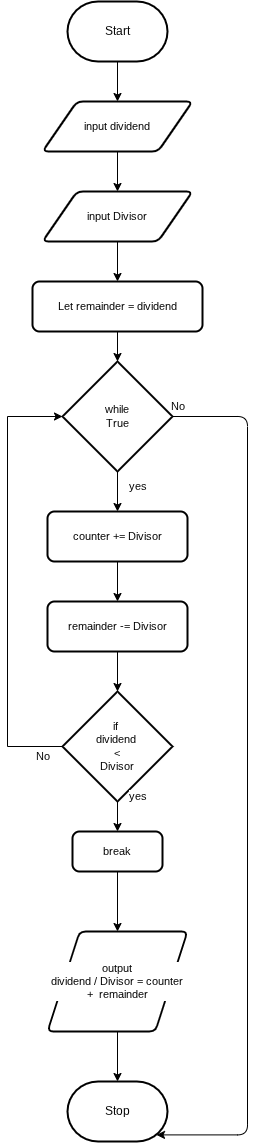

The diagram above was exported from draw.io. Its source (the exported page's mxGraphModel, read from the mxfile embedded in the PNG):
<mxGraphModel dx="1086" dy="662" grid="1" gridSize="10" guides="1" tooltips="1" connect="1" arrows="1" fold="1" page="1" pageScale="1" pageWidth="850" pageHeight="1100" math="0" shadow="0">
  <root>
    <mxCell id="0" />
    <mxCell id="1" parent="0" />
    <mxCell id="4" style="edgeStyle=orthogonalEdgeStyle;shape=connector;rounded=0;html=1;exitX=0.5;exitY=1;exitDx=0;exitDy=0;exitPerimeter=0;entryX=0.5;entryY=0;entryDx=0;entryDy=0;strokeColor=default;align=center;verticalAlign=middle;fontFamily=Helvetica;fontSize=11;fontColor=default;labelBackgroundColor=default;endArrow=classic;" edge="1" parent="1" source="5" target="7">
      <mxGeometry relative="1" as="geometry" />
    </mxCell>
    <mxCell id="5" value="Start" style="strokeWidth=2;html=1;shape=mxgraph.flowchart.terminator;whiteSpace=wrap;" vertex="1" parent="1">
      <mxGeometry x="360" y="50" width="100" height="60" as="geometry" />
    </mxCell>
    <mxCell id="6" style="edgeStyle=orthogonalEdgeStyle;shape=connector;rounded=0;html=1;exitX=0.5;exitY=1;exitDx=0;exitDy=0;entryX=0.5;entryY=0;entryDx=0;entryDy=0;strokeColor=default;align=center;verticalAlign=middle;fontFamily=Helvetica;fontSize=11;fontColor=default;labelBackgroundColor=default;endArrow=classic;" edge="1" parent="1" source="7" target="9">
      <mxGeometry relative="1" as="geometry" />
    </mxCell>
    <mxCell id="7" value="input dividend" style="shape=parallelogram;html=1;strokeWidth=2;perimeter=parallelogramPerimeter;whiteSpace=wrap;rounded=1;arcSize=12;size=0.23;fontFamily=Helvetica;fontSize=11;fontColor=default;labelBackgroundColor=default;" vertex="1" parent="1">
      <mxGeometry x="335" y="150" width="150" height="50" as="geometry" />
    </mxCell>
    <mxCell id="8" style="edgeStyle=orthogonalEdgeStyle;shape=connector;rounded=0;html=1;exitX=0.5;exitY=1;exitDx=0;exitDy=0;entryX=0.5;entryY=0;entryDx=0;entryDy=0;strokeColor=default;align=center;verticalAlign=middle;fontFamily=Helvetica;fontSize=11;fontColor=default;labelBackgroundColor=default;endArrow=classic;" edge="1" parent="1" source="9" target="29">
      <mxGeometry relative="1" as="geometry" />
    </mxCell>
    <mxCell id="9" value="input Divisor" style="shape=parallelogram;html=1;strokeWidth=2;perimeter=parallelogramPerimeter;whiteSpace=wrap;rounded=1;arcSize=12;size=0.23;fontFamily=Helvetica;fontSize=11;fontColor=default;labelBackgroundColor=default;" vertex="1" parent="1">
      <mxGeometry x="335" y="240" width="150" height="50" as="geometry" />
    </mxCell>
    <mxCell id="10" style="edgeStyle=orthogonalEdgeStyle;shape=connector;rounded=0;html=1;exitX=0.5;exitY=1;exitDx=0;exitDy=0;exitPerimeter=0;entryX=0.5;entryY=0;entryDx=0;entryDy=0;strokeColor=default;align=center;verticalAlign=middle;fontFamily=Helvetica;fontSize=11;fontColor=default;labelBackgroundColor=default;endArrow=classic;" edge="1" parent="1" source="11" target="24">
      <mxGeometry relative="1" as="geometry">
        <mxPoint x="410" y="540" as="targetPoint" />
      </mxGeometry>
    </mxCell>
    <mxCell id="11" value="while&lt;div&gt;True&lt;/div&gt;" style="strokeWidth=2;html=1;shape=mxgraph.flowchart.decision;whiteSpace=wrap;fontFamily=Helvetica;fontSize=11;fontColor=default;labelBackgroundColor=default;" vertex="1" parent="1">
      <mxGeometry x="355" y="410" width="110" height="110" as="geometry" />
    </mxCell>
    <mxCell id="12" style="edgeStyle=orthogonalEdgeStyle;shape=connector;rounded=0;html=1;exitX=0.5;exitY=1;exitDx=0;exitDy=0;exitPerimeter=0;entryX=0.5;entryY=0;entryDx=0;entryDy=0;strokeColor=default;align=center;verticalAlign=middle;fontFamily=Helvetica;fontSize=11;fontColor=default;labelBackgroundColor=default;endArrow=classic;" edge="1" parent="1" source="13" target="16">
      <mxGeometry relative="1" as="geometry" />
    </mxCell>
    <mxCell id="13" value="if&amp;nbsp;&lt;div&gt;dividend&amp;nbsp;&lt;/div&gt;&lt;div&gt;&amp;lt;&lt;/div&gt;&lt;div&gt;Divisor&lt;/div&gt;" style="strokeWidth=2;html=1;shape=mxgraph.flowchart.decision;whiteSpace=wrap;fontFamily=Helvetica;fontSize=11;fontColor=default;labelBackgroundColor=default;" vertex="1" parent="1">
      <mxGeometry x="355" y="740" width="110" height="110" as="geometry" />
    </mxCell>
    <mxCell id="14" style="edgeStyle=orthogonalEdgeStyle;shape=connector;rounded=0;html=1;exitX=0;exitY=0.5;exitDx=0;exitDy=0;exitPerimeter=0;entryX=0;entryY=0.5;entryDx=0;entryDy=0;entryPerimeter=0;strokeColor=default;align=center;verticalAlign=middle;fontFamily=Helvetica;fontSize=11;fontColor=default;labelBackgroundColor=default;endArrow=classic;" edge="1" parent="1" source="13" target="11">
      <mxGeometry relative="1" as="geometry">
        <Array as="points">
          <mxPoint x="300" y="795" />
          <mxPoint x="300" y="465" />
        </Array>
      </mxGeometry>
    </mxCell>
    <mxCell id="15" value="No" style="text;html=1;align=center;verticalAlign=middle;resizable=0;points=[];autosize=1;strokeColor=none;fillColor=none;fontFamily=Helvetica;fontSize=11;fontColor=default;labelBackgroundColor=default;" vertex="1" parent="1">
      <mxGeometry x="315" y="790" width="40" height="30" as="geometry" />
    </mxCell>
    <mxCell id="16" value="break" style="rounded=1;whiteSpace=wrap;html=1;absoluteArcSize=1;arcSize=14;strokeWidth=2;fontFamily=Helvetica;fontSize=11;fontColor=default;labelBackgroundColor=default;" vertex="1" parent="1">
      <mxGeometry x="365" y="880" width="90" height="40" as="geometry" />
    </mxCell>
    <mxCell id="17" style="edgeStyle=orthogonalEdgeStyle;shape=connector;rounded=0;html=1;exitX=0.5;exitY=1;exitDx=0;exitDy=0;entryX=0.5;entryY=0;entryDx=0;entryDy=0;strokeColor=default;align=center;verticalAlign=middle;fontFamily=Helvetica;fontSize=11;fontColor=default;labelBackgroundColor=default;endArrow=classic;" edge="1" parent="1" source="16" target="22">
      <mxGeometry relative="1" as="geometry">
        <mxPoint x="410" y="960" as="targetPoint" />
      </mxGeometry>
    </mxCell>
    <mxCell id="18" value="yes" style="text;html=1;align=center;verticalAlign=middle;resizable=0;points=[];autosize=1;strokeColor=none;fillColor=none;fontFamily=Helvetica;fontSize=11;fontColor=default;labelBackgroundColor=default;" vertex="1" parent="1">
      <mxGeometry x="410" y="830" width="40" height="30" as="geometry" />
    </mxCell>
    <mxCell id="20" value="No" style="text;html=1;align=center;verticalAlign=middle;resizable=0;points=[];autosize=1;strokeColor=none;fillColor=none;fontFamily=Helvetica;fontSize=11;fontColor=default;labelBackgroundColor=default;" vertex="1" parent="1">
      <mxGeometry x="450" y="440" width="40" height="30" as="geometry" />
    </mxCell>
    <mxCell id="21" value="yes" style="text;html=1;align=center;verticalAlign=middle;resizable=0;points=[];autosize=1;strokeColor=none;fillColor=none;fontFamily=Helvetica;fontSize=11;fontColor=default;labelBackgroundColor=default;" vertex="1" parent="1">
      <mxGeometry x="410" y="520" width="40" height="30" as="geometry" />
    </mxCell>
    <mxCell id="22" value="output&lt;div&gt;dividend / Divisor = counter +&amp;nbsp; remainder&lt;/div&gt;" style="shape=parallelogram;html=1;strokeWidth=2;perimeter=parallelogramPerimeter;whiteSpace=wrap;rounded=1;arcSize=12;size=0.23;fontFamily=Helvetica;fontSize=11;fontColor=default;labelBackgroundColor=default;" vertex="1" parent="1">
      <mxGeometry x="340" y="980" width="140" height="100" as="geometry" />
    </mxCell>
    <mxCell id="23" style="edgeStyle=orthogonalEdgeStyle;shape=connector;rounded=0;html=1;exitX=0.5;exitY=1;exitDx=0;exitDy=0;entryX=0.5;entryY=0;entryDx=0;entryDy=0;strokeColor=default;align=center;verticalAlign=middle;fontFamily=Helvetica;fontSize=11;fontColor=default;labelBackgroundColor=default;endArrow=classic;" edge="1" parent="1" source="24" target="27">
      <mxGeometry relative="1" as="geometry" />
    </mxCell>
    <mxCell id="24" value="counter += Divisor" style="rounded=1;whiteSpace=wrap;html=1;absoluteArcSize=1;arcSize=14;strokeWidth=2;fontFamily=Helvetica;fontSize=11;fontColor=default;labelBackgroundColor=default;" vertex="1" parent="1">
      <mxGeometry x="340" y="560" width="140" height="50" as="geometry" />
    </mxCell>
    <mxCell id="25" value="Stop" style="strokeWidth=2;html=1;shape=mxgraph.flowchart.terminator;whiteSpace=wrap;" vertex="1" parent="1">
      <mxGeometry x="360" y="1130" width="100" height="60" as="geometry" />
    </mxCell>
    <mxCell id="26" style="edgeStyle=orthogonalEdgeStyle;shape=connector;rounded=0;html=1;exitX=0.5;exitY=1;exitDx=0;exitDy=0;entryX=0.5;entryY=0;entryDx=0;entryDy=0;entryPerimeter=0;strokeColor=default;align=center;verticalAlign=middle;fontFamily=Helvetica;fontSize=11;fontColor=default;labelBackgroundColor=default;endArrow=classic;" edge="1" parent="1" source="22" target="25">
      <mxGeometry relative="1" as="geometry" />
    </mxCell>
    <mxCell id="27" value="remainder -= Divisor" style="rounded=1;whiteSpace=wrap;html=1;absoluteArcSize=1;arcSize=14;strokeWidth=2;fontFamily=Helvetica;fontSize=11;fontColor=default;labelBackgroundColor=default;" vertex="1" parent="1">
      <mxGeometry x="340" y="650" width="140" height="50" as="geometry" />
    </mxCell>
    <mxCell id="28" style="edgeStyle=orthogonalEdgeStyle;shape=connector;rounded=0;html=1;exitX=0.5;exitY=1;exitDx=0;exitDy=0;entryX=0.5;entryY=0;entryDx=0;entryDy=0;entryPerimeter=0;strokeColor=default;align=center;verticalAlign=middle;fontFamily=Helvetica;fontSize=11;fontColor=default;labelBackgroundColor=default;endArrow=classic;" edge="1" parent="1" source="27" target="13">
      <mxGeometry relative="1" as="geometry" />
    </mxCell>
    <mxCell id="29" value="Let remainder = dividend" style="rounded=1;whiteSpace=wrap;html=1;absoluteArcSize=1;arcSize=14;strokeWidth=2;fontFamily=Helvetica;fontSize=11;fontColor=default;labelBackgroundColor=default;" vertex="1" parent="1">
      <mxGeometry x="325" y="330" width="170" height="50" as="geometry" />
    </mxCell>
    <mxCell id="30" style="edgeStyle=orthogonalEdgeStyle;shape=connector;rounded=0;html=1;exitX=0.5;exitY=1;exitDx=0;exitDy=0;entryX=0.5;entryY=0;entryDx=0;entryDy=0;entryPerimeter=0;strokeColor=default;align=center;verticalAlign=middle;fontFamily=Helvetica;fontSize=11;fontColor=default;labelBackgroundColor=default;endArrow=classic;" edge="1" parent="1" source="29" target="11">
      <mxGeometry relative="1" as="geometry" />
    </mxCell>
    <mxCell id="31" style="edgeStyle=elbowEdgeStyle;html=1;entryX=0.89;entryY=0.89;entryDx=0;entryDy=0;entryPerimeter=0;" edge="1" parent="1" source="11" target="25">
      <mxGeometry relative="1" as="geometry">
        <Array as="points">
          <mxPoint x="540" y="852" />
        </Array>
      </mxGeometry>
    </mxCell>
  </root>
</mxGraphModel>